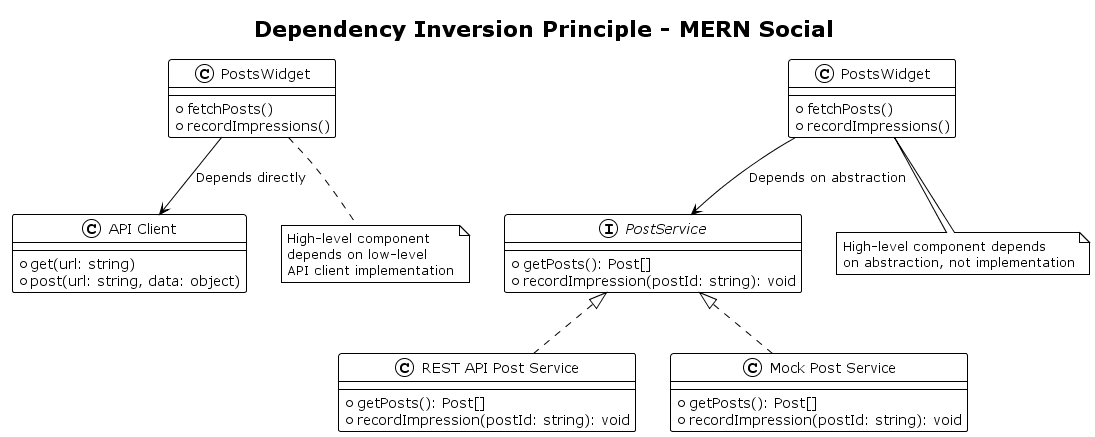

The diagram above was rendered by PlantUML. Its source (embedded in the PNG):
@startuml dip-diagram
!theme plain

title Dependency Inversion Principle - MERN Social

' Bad approach
class "PostsWidget" as BadPostsWidget {
  +fetchPosts()
  +recordImpressions()
}

class "API Client" as DirectAPIClient {
  +get(url: string)
  +post(url: string, data: object)
}

BadPostsWidget --> DirectAPIClient : Depends directly

note bottom of BadPostsWidget: High-level component\ndepends on low-level\nAPI client implementation

' Good approach
class "PostsWidget" as GoodPostsWidget {
  +fetchPosts()
  +recordImpressions()
}

interface "PostService" as PostService {
  +getPosts(): Post[]
  +recordImpression(postId: string): void
}

class "REST API Post Service" as RESTPostService {
  +getPosts(): Post[]
  +recordImpression(postId: string): void
}

class "Mock Post Service" as MockPostService {
  +getPosts(): Post[]
  +recordImpression(postId: string): void
}

GoodPostsWidget --> PostService : Depends on abstraction
PostService <|.. RESTPostService
PostService <|.. MockPostService

note bottom of GoodPostsWidget: High-level component depends\non abstraction, not implementation

@enduml